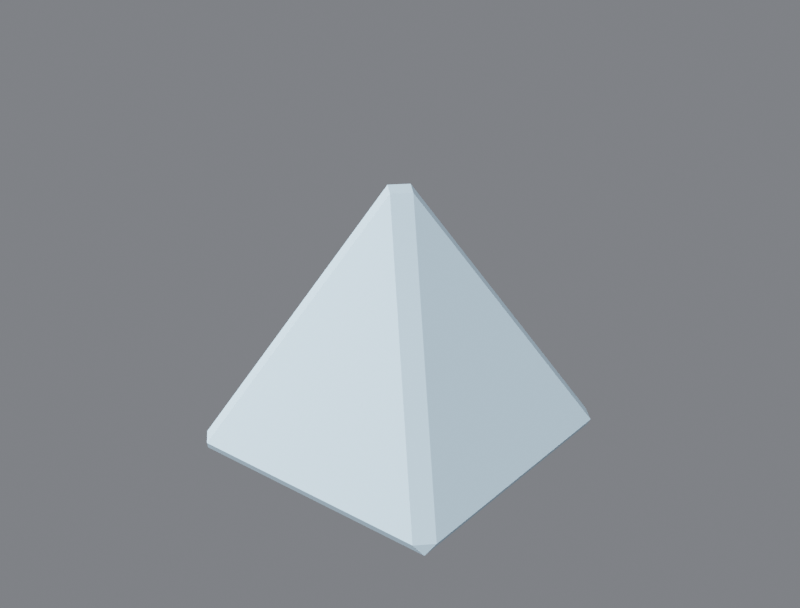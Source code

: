 # Source: R4B_Pyramid.blend  (saved by Blender 5.3.31; exported with 4.5.12 LTS)
import bpy
from mathutils import Matrix  # noqa: F401  (used for matrix-valued properties, if any)

bpy.ops.wm.read_factory_settings(use_empty=True)
scene = bpy.context.scene
scene.name = 'Scene'

# ---- collections
col_r4b_pyramid = bpy.data.collections.new('R4B_Pyramid'); scene.collection.children.link(col_r4b_pyramid)
col_r4b_pyramid_lod1 = bpy.data.collections.new('R4B_Pyramid_LOD1'); scene.collection.children.link(col_r4b_pyramid_lod1)

# ---- materials (node trees are filled in below, after node groups)
mat_r4p_base = bpy.data.materials.new('R4P_Base')
mat_r4p_base.diffuse_color = (0.55, 0.75, 0.9, 1.0)
mat_r4p_base.roughness = 0.85

# ---- material node trees
mat_r4p_base.use_nodes = True; mat_r4p_base.node_tree.nodes.clear()
_N = mat_r4p_base.node_tree.nodes; _L = mat_r4p_base.node_tree.links
n0 = _N.new('ShaderNodeBsdfPrincipled'); n0.name = 'Principled BSDF'; n0.location = (-200, 100)
n0.inputs[0].default_value = (0.55, 0.75, 0.9, 1.0)
n0.inputs[2].default_value = 0.85
n0.inputs[10].default_value = 0.005
n1 = _N.new('ShaderNodeOutputMaterial'); n1.name = 'Material Output'; n1.location = (200, 100)
_L.new(n0.outputs[0], n1.inputs[0])
n1.is_active_output = True

# ---- world
world_w = bpy.data.worlds.new('W'); scene.world = world_w
world_w.use_nodes = True; world_w.node_tree.nodes.clear()
_N = world_w.node_tree.nodes; _L = world_w.node_tree.links
n0 = _N.new('ShaderNodeBackground'); n0.name = 'Background'; n0.location = (-200, 100)
n0.inputs[0].default_value = (0.2, 0.21, 0.23, 1.0)
n0.inputs[1].default_value = 0.9
n1 = _N.new('ShaderNodeOutputWorld'); n1.name = 'World Output'; n1.location = (200, 100)
_L.new(n0.outputs[0], n1.inputs[0])
n1.is_active_output = True

# ---- cameras
cam_cam = bpy.data.cameras.new('Cam')
cam_cam.lens = 60.0

# ---- lights
light_key = bpy.data.lights.new('Key', 'SUN')
light_key.energy = 3.2
light_fill = bpy.data.lights.new('Fill', 'AREA')
light_fill.energy = 220.0
light_fill.size = 2.5
light_rim = bpy.data.lights.new('Rim', 'AREA')
light_rim.energy = 260.0
light_rim.size = 2.5

# ---- meshes
me_r4b_pyramid = bpy.data.meshes.new('R4B_Pyramid')
me_r4b_pyramid.from_pydata([(-0.2045, -0.2439, -0.2278), (0.2045, -0.2439, -0.2278), (0.0, -0.03944, 0.1811), (-0.2439, 0.2045, -0.2278), (-0.2439, -0.2045, -0.2278), (-0.03944, 0.0, 0.1811), (0.2439, -0.2045, -0.2278), (0.2439, 0.2045, -0.2278), (0.03944, 0.0, 0.1811), (0.2045, 0.2439, -0.2278), (-0.2045, 0.2439, -0.2278), (0.0, 0.03944, 0.1811), (-0.224, -0.224, -0.26), (-0.224, 0.224, -0.26), (0.224, 0.224, -0.26), (0.224, -0.224, -0.26), (0.0, 0.0, 0.1811)], [], [(0, 1, 2), (3, 4, 5), (6, 7, 8), (9, 10, 11), (12, 13, 14, 15), (0, 12, 15, 1), (1, 6, 8, 2), (2, 5, 4, 0), (3, 13, 12, 4), (5, 11, 10, 3), (6, 15, 14, 7), (7, 9, 11, 8), (9, 14, 13, 10), (12, 0, 4), (15, 6, 1), (16, 5, 2), (16, 2, 8), (16, 8, 11), (16, 11, 5), (13, 3, 10), (14, 9, 7)])
me_r4b_pyramid.polygons.foreach_set('use_smooth', [True] * 21)
_k = set([(0, 1), (0, 2), (0, 4), (0, 12), (1, 2), (1, 6), (1, 15), (2, 5), (2, 8), (3, 4), (3, 5), (3, 10), (3, 13), (4, 5), (4, 12), (5, 11), (6, 7), (6, 8), (6, 15), (7, 8), (7, 9), (7, 14), (8, 11), (9, 10), (9, 11), (9, 14), (10, 11), (10, 13), (12, 13), (12, 15), (13, 14), (14, 15)])
me_r4b_pyramid.attributes.new('sharp_edge', 'BOOLEAN', 'EDGE').data.foreach_set('value', [ (min(e.vertices), max(e.vertices)) in _k for e in me_r4b_pyramid.edges])
_uv = me_r4b_pyramid.uv_layers.new(name='UVMap')
_uv.uv.foreach_set('vector', [0.1068, 0.06192, 0.8932, 0.06192, 0.5, 0.8483, 0.8932, 0.06192, 0.1068, 0.06192, 0.5, 0.8483, 0.1068, 0.06192, 0.8932, 0.06192, 0.5, 0.8483, 0.8932, 0.06192, 0.1068, 0.06192, 0.5, 0.8483, 0.06923, 0.06923, 0.06923, 0.9308, 0.9308, 0.9308, 0.9308, 0.06923, 0.1068, 0.06192, 0.06923, 0.0, 0.9308, 0.0, 0.8932, 0.06192, 0.03096, 0.06192, 0.1068, 0.06192, 0.5, 0.8483, 0.4242, 0.8483, 0.4242, 0.8483, 0.5, 0.8483, 0.1068, 0.06192, 0.03096, 0.06192, 0.8932, 0.06192, 0.9308, 0.0, 0.06923, 0.0, 0.1068, 0.06192, 0.5, 0.8483, 0.5758, 0.8483, 0.969, 0.06192, 0.8932, 0.06192, 0.1068, 0.06192, 0.06923, 0.0, 0.9308, 0.0, 0.8932, 0.06192, 0.8932, 0.06192, 0.969, 0.06192, 0.5758, 0.8483, 0.5, 0.8483, 0.8932, 0.06192, 0.9308, 0.0, 0.06923, 0.0, 0.1068, 0.06192, 0.06923, 0.0, 0.03096, 0.06192, 0.1068, 0.06192, 0.06923, 0.0, 0.1068, 0.06192, 0.03096, 0.06192, 0.5, 0.5, 0.4242, 0.5, 0.5, 0.4242, 0.5, 0.5, 0.5, 0.4242, 0.5758, 0.5, 0.5, 0.5, 0.5758, 0.5, 0.5, 0.5758, 0.5, 0.5, 0.5, 0.5758, 0.4242, 0.5, 0.9308, 0.0, 0.8932, 0.06192, 0.969, 0.06192, 0.9308, 0.0, 0.969, 0.06192, 0.8932, 0.06192])
me_r4b_pyramid.materials.append(mat_r4p_base)
me_r4b_pyramid.update()
me_r4b_pyramid.normals_split_custom_set([tuple(v) for v in zip(*[iter([0.0, -0.8944, 0.4472, 0.0, -0.8944, 0.4472, 0.0, -0.8944, 0.4472, -0.8944, 0.0, 0.4472, -0.8944, 0.0, 0.4472, -0.8944, 0.0, 0.4472, 0.8944, 0.0, 0.4472, 0.8944, 0.0, 0.4472, 0.8944, 0.0, 0.4472, 0.0, 0.8944, 0.4472, 0.0, 0.8944, 0.4472, 0.0, 0.8944, 0.4472, 0.0, 0.0, -1.0, 0.0, 0.0, -1.0, 0.0, 0.0, -1.0, 0.0, 0.0, -1.0, 0.0, -0.8507, -0.5257, 0.0, -0.8507, -0.5257, 0.0, -0.8507, -0.5257, 0.0, -0.8507, -0.5257, 0.5774, -0.5774, 0.5773, 0.5774, -0.5774, 0.5773, 0.5774, -0.5774, 0.5773, 0.5774, -0.5774, 0.5773, -0.5774, -0.5774, 0.5773, -0.5774, -0.5774, 0.5773, -0.5774, -0.5774, 0.5773, -0.5774, -0.5774, 0.5773, -0.8507, 0.0, -0.5257, -0.8507, 0.0, -0.5257, -0.8507, 0.0, -0.5257, -0.8507, 0.0, -0.5257, -0.5774, 0.5774, 0.5773, -0.5774, 0.5774, 0.5773, -0.5774, 0.5774, 0.5773, -0.5774, 0.5774, 0.5773, 0.8507, 0.0, -0.5257, 0.8507, 0.0, -0.5257, 0.8507, 0.0, -0.5257, 0.8507, 0.0, -0.5257, 0.5774, 0.5774, 0.5773, 0.5774, 0.5774, 0.5773, 0.5774, 0.5774, 0.5773, 0.5774, 0.5774, 0.5773, 0.0, 0.8507, -0.5257, 0.0, 0.8507, -0.5257, 0.0, 0.8507, -0.5257, 0.0, 0.8507, -0.5257, -0.7047, -0.7047, -0.08316, -0.7047, -0.7047, -0.08316, -0.7047, -0.7047, -0.08316, 0.7047, -0.7047, -0.08316, 0.7047, -0.7047, -0.08316, 0.7047, -0.7047, -0.08316, 0.0, 0.0, 1.0, 0.0, 0.0, 1.0, 0.0, 0.0, 1.0, 0.0, 0.0, 1.0, 0.0, 0.0, 1.0, 0.0, 0.0, 1.0, 0.0, 0.0, 1.0, 0.0, 0.0, 1.0, 0.0, 0.0, 1.0, 0.0, 0.0, 1.0, 0.0, 0.0, 1.0, 0.0, 0.0, 1.0, -0.7047, 0.7047, -0.08316, -0.7047, 0.7047, -0.08316, -0.7047, 0.7047, -0.08316, 0.7047, 0.7047, -0.08316, 0.7047, 0.7047, -0.08316, 0.7047, 0.7047, -0.08316])] * 3)])
me_r4b_pyramid_lod1 = bpy.data.meshes.new('R4B_Pyramid_LOD1')
me_r4b_pyramid_lod1.from_pydata([(-0.223, -0.2493, -0.2385), (0.223, -0.2493, -0.2385), (0.0, -0.02629, 0.2074), (-0.2493, 0.223, -0.2385), (-0.2493, -0.223, -0.2385), (-0.02629, 0.0, 0.2074), (0.2493, -0.223, -0.2385), (0.2493, 0.223, -0.2385), (0.02629, 0.0, 0.2074), (0.223, 0.2493, -0.2385), (-0.223, 0.2493, -0.2385), (0.0, 0.02629, 0.2074), (-0.236, -0.236, -0.26), (-0.236, 0.236, -0.26), (0.236, 0.236, -0.26), (0.236, -0.236, -0.26), (0.0, 0.0, 0.2074)], [], [(0, 1, 2), (3, 4, 5), (6, 7, 8), (9, 10, 11), (12, 13, 14, 15), (0, 12, 15, 1), (1, 6, 8, 2), (2, 5, 4, 0), (3, 13, 12, 4), (5, 11, 10, 3), (6, 15, 14, 7), (7, 9, 11, 8), (9, 14, 13, 10), (12, 0, 4), (15, 6, 1), (16, 5, 2), (16, 2, 8), (16, 8, 11), (16, 11, 5), (13, 3, 10), (14, 9, 7)])
me_r4b_pyramid_lod1.polygons.foreach_set('use_smooth', [True] * 21)
_k = set([(0, 1), (0, 2), (0, 4), (0, 12), (1, 2), (1, 6), (1, 15), (2, 5), (2, 8), (3, 4), (3, 5), (3, 10), (3, 13), (4, 5), (4, 12), (5, 11), (6, 7), (6, 8), (6, 15), (7, 8), (7, 9), (7, 14), (8, 11), (9, 10), (9, 11), (9, 14), (10, 11), (10, 13), (12, 13), (12, 15), (13, 14), (14, 15)])
me_r4b_pyramid_lod1.attributes.new('sharp_edge', 'BOOLEAN', 'EDGE').data.foreach_set('value', [ (min(e.vertices), max(e.vertices)) in _k for e in me_r4b_pyramid_lod1.edges])
_uv = me_r4b_pyramid_lod1.uv_layers.new(name='UVMap')
_uv.uv.foreach_set('vector', [0.0712, 0.04128, 0.9288, 0.04128, 0.5, 0.8989, 0.9288, 0.04128, 0.0712, 0.04128, 0.5, 0.8989, 0.0712, 0.04128, 0.9288, 0.04128, 0.5, 0.8989, 0.9288, 0.04128, 0.0712, 0.04128, 0.5, 0.8989, 0.04615, 0.04615, 0.04615, 0.9538, 0.9538, 0.9538, 0.9538, 0.04615, 0.0712, 0.04128, 0.04615, 0.0, 0.9538, 0.0, 0.9288, 0.04128, 0.02064, 0.04128, 0.0712, 0.04128, 0.5, 0.8989, 0.4494, 0.8989, 0.4494, 0.8989, 0.5, 0.8989, 0.0712, 0.04128, 0.02064, 0.04128, 0.9288, 0.04128, 0.9538, 0.0, 0.04615, 0.0, 0.0712, 0.04128, 0.5, 0.8989, 0.5506, 0.8989, 0.9794, 0.04128, 0.9288, 0.04128, 0.0712, 0.04128, 0.04615, 0.0, 0.9538, 0.0, 0.9288, 0.04128, 0.9288, 0.04128, 0.9794, 0.04128, 0.5506, 0.8989, 0.5, 0.8989, 0.9288, 0.04128, 0.9538, 0.0, 0.04615, 0.0, 0.0712, 0.04128, 0.04615, 0.0, 0.02064, 0.04128, 0.0712, 0.04128, 0.04615, 0.0, 0.0712, 0.04128, 0.02064, 0.04128, 0.5, 0.5, 0.4494, 0.5, 0.5, 0.4494, 0.5, 0.5, 0.5, 0.4494, 0.5506, 0.5, 0.5, 0.5, 0.5506, 0.5, 0.5, 0.5506, 0.5, 0.5, 0.5, 0.5506, 0.4494, 0.5, 0.9538, 0.0, 0.9288, 0.04128, 0.9794, 0.04128, 0.9538, 0.0, 0.9794, 0.04128, 0.9288, 0.04128])
me_r4b_pyramid_lod1.materials.append(mat_r4p_base)
me_r4b_pyramid_lod1.update()
me_r4b_pyramid_lod1.normals_split_custom_set([tuple(v) for v in zip(*[iter([0.0, -0.8944, 0.4472, 0.0, -0.8944, 0.4472, 0.0, -0.8944, 0.4472, -0.8944, 0.0, 0.4472, -0.8944, 0.0, 0.4472, -0.8944, 0.0, 0.4472, 0.8944, 0.0, 0.4472, 0.8944, 0.0, 0.4472, 0.8944, 0.0, 0.4472, 0.0, 0.8944, 0.4472, 0.0, 0.8944, 0.4472, 0.0, 0.8944, 0.4472, 0.0, 0.0, -1.0, 0.0, 0.0, -1.0, 0.0, 0.0, -1.0, 0.0, 0.0, -1.0, 0.0, -0.8506, -0.5257, 0.0, -0.8506, -0.5257, 0.0, -0.8506, -0.5257, 0.0, -0.8506, -0.5257, 0.5774, -0.5774, 0.5773, 0.5774, -0.5774, 0.5773, 0.5774, -0.5774, 0.5773, 0.5774, -0.5774, 0.5773, -0.5774, -0.5774, 0.5773, -0.5774, -0.5774, 0.5773, -0.5774, -0.5774, 0.5773, -0.5774, -0.5774, 0.5773, -0.8506, 0.0, -0.5257, -0.8506, 0.0, -0.5257, -0.8506, 0.0, -0.5257, -0.8506, 0.0, -0.5257, -0.5774, 0.5774, 0.5773, -0.5774, 0.5774, 0.5773, -0.5774, 0.5774, 0.5773, -0.5774, 0.5774, 0.5773, 0.8506, 0.0, -0.5257, 0.8506, 0.0, -0.5257, 0.8506, 0.0, -0.5257, 0.8506, 0.0, -0.5257, 0.5774, 0.5774, 0.5773, 0.5774, 0.5774, 0.5773, 0.5774, 0.5774, 0.5773, 0.5774, 0.5774, 0.5773, 0.0, 0.8506, -0.5257, 0.0, 0.8506, -0.5257, 0.0, 0.8506, -0.5257, 0.0, 0.8506, -0.5257, -0.7047, -0.7047, -0.08317, -0.7047, -0.7047, -0.08317, -0.7047, -0.7047, -0.08317, 0.7047, -0.7047, -0.08317, 0.7047, -0.7047, -0.08317, 0.7047, -0.7047, -0.08317, 0.0, 0.0, 1.0, 0.0, 0.0, 1.0, 0.0, 0.0, 1.0, 0.0, 0.0, 1.0, 0.0, 0.0, 1.0, 0.0, 0.0, 1.0, 0.0, 0.0, 1.0, 0.0, 0.0, 1.0, 0.0, 0.0, 1.0, 0.0, 0.0, 1.0, 0.0, 0.0, 1.0, 0.0, 0.0, 1.0, -0.7047, 0.7047, -0.08317, -0.7047, 0.7047, -0.08317, -0.7047, 0.7047, -0.08317, 0.7047, 0.7047, -0.08317, 0.7047, 0.7047, -0.08317, 0.7047, 0.7047, -0.08317])] * 3)])

# ---- objects
ob_key = bpy.data.objects.new('Key', light_key)
ob_fill = bpy.data.objects.new('Fill', light_fill)
ob_rim = bpy.data.objects.new('Rim', light_rim)
ob_cam = bpy.data.objects.new('Cam', cam_cam)
ob_r4b_pyramid_root = bpy.data.objects.new('R4B_Pyramid_ROOT', None)
ob_r4b_pyramid = bpy.data.objects.new('R4B_Pyramid', me_r4b_pyramid)
ob_port_down_000 = bpy.data.objects.new('Port_down_000', None)
ob_socket_mount = bpy.data.objects.new('Socket_Mount', None)
ob_r4b_pyramid_lod1 = bpy.data.objects.new('R4B_Pyramid_LOD1', me_r4b_pyramid_lod1)

# ---- transforms, parenting, visibility, modifiers, constraints
ob_key.location = (2.0, -2.0, 3.0)
ob_key.rotation_euler = (0.8727, 0.0, 0.6109)
ob_fill.location = (-3.0, -1.5, 1.5)
ob_fill.rotation_euler = (1.222, 0.0, -1.134)
ob_rim.location = (0.5, 3.5, 2.2)
ob_rim.rotation_euler = (-1.047, 0.0, 3.142)
ob_cam.location = (1.22, -1.526, 1.037)
ob_cam.rotation_euler = (1.083, 4.037e-08, 0.6747)
ob_r4b_pyramid_root.location = (0.0, 0.0, 0.0)
ob_r4b_pyramid_root.empty_display_size = 0.1
ob_r4b_pyramid.parent = ob_r4b_pyramid_root
ob_r4b_pyramid.location = (0.0, 0.0, 0.0)
ob_r4b_pyramid.rotation_mode = 'QUATERNION'
ob_r4b_pyramid.rotation_quaternion = (1.0, 0.0, 0.0, 0.0)
ob_port_down_000.parent = ob_r4b_pyramid_root
ob_port_down_000.location = (0.0, 0.0, -0.26)
ob_port_down_000.rotation_euler = (-0.0, -3.142, -0.0)
ob_port_down_000.empty_display_type = 'SINGLE_ARROW'
ob_port_down_000.empty_display_size = 0.06
ob_socket_mount.parent = ob_r4b_pyramid_root
ob_socket_mount.location = (0.0, 0.0, -0.26)
ob_socket_mount.rotation_euler = (-3.142, 0.0, 0.0)
ob_socket_mount.empty_display_type = 'SINGLE_ARROW'
ob_socket_mount.empty_display_size = 0.06
ob_r4b_pyramid_lod1.parent = ob_r4b_pyramid_root
ob_r4b_pyramid_lod1.location = (0.0, 0.0, 0.0)

# ---- collection membership
scene.collection.objects.link(ob_key)
scene.collection.objects.link(ob_fill)
scene.collection.objects.link(ob_rim)
scene.collection.objects.link(ob_cam)
col_r4b_pyramid.objects.link(ob_r4b_pyramid_root)
col_r4b_pyramid.objects.link(ob_r4b_pyramid)
col_r4b_pyramid.objects.link(ob_port_down_000)
col_r4b_pyramid.objects.link(ob_socket_mount)
col_r4b_pyramid_lod1.objects.link(ob_r4b_pyramid_lod1)

# ---- scene / render settings (as saved in the file)
scene.camera = ob_cam
scene.frame_start = 1; scene.frame_end = 91; scene.frame_set(1)
scene.render.engine = 'BLENDER_EEVEE_NEXT'
scene.render.image_settings.file_format = 'JPEG'
scene.render.image_settings.color_mode = 'RGB'
scene.render.image_settings.quality = 88
scene.render.resolution_x = 800
scene.render.resolution_y = 608
scene.render.bake_bias = 0.0
scene.render.bake_samples = 0
scene.render.compositor_device = 'GPU'
scene.eevee.use_volume_custom_range = False
scene.eevee.fast_gi_thickness_near = 0.1
scene.eevee.fast_gi_thickness_far = 0.0
scene.eevee.ray_tracing_options.screen_trace_thickness = 0.1
scene.view_settings.view_transform = 'Filmic'
bpy.context.view_layer.update()
